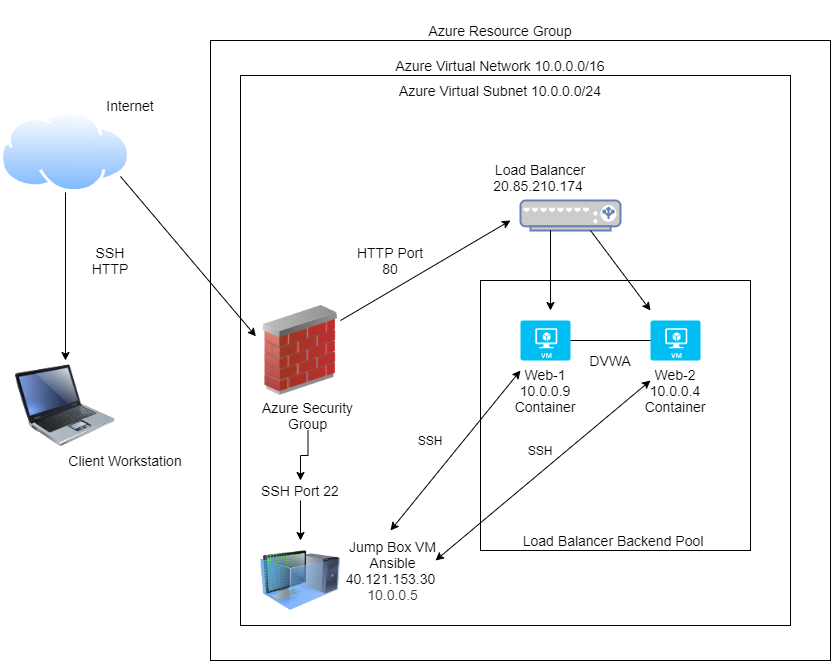

The diagram above was exported from draw.io. Its source (the exported page's mxGraphModel, read from the mxfile embedded in the PNG):
<mxGraphModel dx="1038" dy="546" grid="1" gridSize="10" guides="1" tooltips="1" connect="1" arrows="1" fold="1" page="1" pageScale="1" pageWidth="850" pageHeight="1100" math="0" shadow="0">
  <root>
    <mxCell id="0" />
    <mxCell id="1" parent="0" />
    <mxCell id="_vvXO8JkHWAq1JnP7viR-4" value="" style="edgeStyle=orthogonalEdgeStyle;rounded=0;orthogonalLoop=1;jettySize=auto;html=1;" parent="1" source="_vvXO8JkHWAq1JnP7viR-1" target="_vvXO8JkHWAq1JnP7viR-3" edge="1">
      <mxGeometry relative="1" as="geometry" />
    </mxCell>
    <mxCell id="_vvXO8JkHWAq1JnP7viR-1" value="" style="aspect=fixed;perimeter=ellipsePerimeter;html=1;align=center;shadow=0;dashed=0;spacingTop=3;image;image=img/lib/active_directory/internet_cloud.svg;" parent="1" vertex="1">
      <mxGeometry x="30" y="150" width="130" height="81.9" as="geometry" />
    </mxCell>
    <mxCell id="_vvXO8JkHWAq1JnP7viR-3" value="" style="image;html=1;image=img/lib/clip_art/computers/Laptop_128x128.png" parent="1" vertex="1">
      <mxGeometry x="45" y="400" width="100" height="90" as="geometry" />
    </mxCell>
    <mxCell id="_vvXO8JkHWAq1JnP7viR-5" value="&lt;font style=&quot;font-size: 14px&quot;&gt;Internet&lt;/font&gt;" style="text;html=1;strokeColor=none;fillColor=none;align=center;verticalAlign=middle;whiteSpace=wrap;rounded=0;" parent="1" vertex="1">
      <mxGeometry x="110" y="120" width="100" height="50" as="geometry" />
    </mxCell>
    <mxCell id="_vvXO8JkHWAq1JnP7viR-6" value="&lt;font style=&quot;font-size: 14px&quot;&gt;Client Workstation&lt;/font&gt;" style="text;html=1;strokeColor=none;fillColor=none;align=center;verticalAlign=middle;whiteSpace=wrap;rounded=0;" parent="1" vertex="1">
      <mxGeometry x="95" y="480" width="120" height="40" as="geometry" />
    </mxCell>
    <mxCell id="_vvXO8JkHWAq1JnP7viR-7" value="" style="whiteSpace=wrap;html=1;aspect=fixed;" parent="1" vertex="1">
      <mxGeometry x="240" y="80" width="620" height="620" as="geometry" />
    </mxCell>
    <mxCell id="_vvXO8JkHWAq1JnP7viR-8" value="&lt;font style=&quot;font-size: 14px&quot;&gt;SSH&lt;br&gt;HTTP&lt;/font&gt;" style="text;html=1;strokeColor=none;fillColor=none;align=center;verticalAlign=middle;whiteSpace=wrap;rounded=0;" parent="1" vertex="1">
      <mxGeometry x="120" y="250" width="40" height="100" as="geometry" />
    </mxCell>
    <mxCell id="_vvXO8JkHWAq1JnP7viR-10" value="" style="whiteSpace=wrap;html=1;aspect=fixed;" parent="1" vertex="1">
      <mxGeometry x="270" y="115" width="550" height="550" as="geometry" />
    </mxCell>
    <mxCell id="_vvXO8JkHWAq1JnP7viR-11" value="&lt;font style=&quot;font-size: 14px&quot;&gt;Azure Resource Group&lt;/font&gt;" style="text;html=1;strokeColor=none;fillColor=none;align=center;verticalAlign=middle;whiteSpace=wrap;rounded=0;" parent="1" vertex="1">
      <mxGeometry x="320" y="40" width="420" height="60" as="geometry" />
    </mxCell>
    <mxCell id="_vvXO8JkHWAq1JnP7viR-12" value="&lt;font style=&quot;font-size: 14px&quot;&gt;Azure Virtual Network 10.0.0.0/16&lt;/font&gt;" style="text;html=1;strokeColor=none;fillColor=none;align=center;verticalAlign=middle;whiteSpace=wrap;rounded=0;" parent="1" vertex="1">
      <mxGeometry x="400" y="95" width="260" height="20" as="geometry" />
    </mxCell>
    <mxCell id="_vvXO8JkHWAq1JnP7viR-13" value="&lt;font style=&quot;font-size: 14px&quot;&gt;Azure Virtual Subnet 10.0.0.0/24&lt;/font&gt;" style="text;html=1;strokeColor=none;fillColor=none;align=center;verticalAlign=middle;whiteSpace=wrap;rounded=0;" parent="1" vertex="1">
      <mxGeometry x="370" y="120" width="320" height="20" as="geometry" />
    </mxCell>
    <mxCell id="_vvXO8JkHWAq1JnP7viR-14" value="" style="image;html=1;image=img/lib/clip_art/networking/Firewall_02_128x128.png" parent="1" vertex="1">
      <mxGeometry x="280" y="345" width="100" height="90" as="geometry" />
    </mxCell>
    <mxCell id="_vvXO8JkHWAq1JnP7viR-22" value="" style="endArrow=classic;html=1;entryX=0.054;entryY=0.343;entryDx=0;entryDy=0;entryPerimeter=0;" parent="1" target="_vvXO8JkHWAq1JnP7viR-14" edge="1">
      <mxGeometry width="50" height="50" relative="1" as="geometry">
        <mxPoint x="150" y="215.95" as="sourcePoint" />
        <mxPoint x="300" y="390" as="targetPoint" />
      </mxGeometry>
    </mxCell>
    <mxCell id="_vvXO8JkHWAq1JnP7viR-38" value="" style="edgeStyle=orthogonalEdgeStyle;rounded=0;orthogonalLoop=1;jettySize=auto;html=1;" parent="1" source="_vvXO8JkHWAq1JnP7viR-24" target="_vvXO8JkHWAq1JnP7viR-32" edge="1">
      <mxGeometry relative="1" as="geometry" />
    </mxCell>
    <mxCell id="_vvXO8JkHWAq1JnP7viR-24" value="&lt;font style=&quot;font-size: 14px&quot;&gt;Azure Security Group&lt;/font&gt;" style="text;html=1;strokeColor=none;fillColor=none;align=center;verticalAlign=middle;whiteSpace=wrap;rounded=0;" parent="1" vertex="1">
      <mxGeometry x="285" y="440" width="105" height="30" as="geometry" />
    </mxCell>
    <mxCell id="_vvXO8JkHWAq1JnP7viR-25" value="" style="fontColor=#0066CC;verticalAlign=top;verticalLabelPosition=bottom;labelPosition=center;align=center;html=1;outlineConnect=0;fillColor=#CCCCCC;strokeColor=#6881B3;gradientColor=none;gradientDirection=north;strokeWidth=2;shape=mxgraph.networks.load_balancer;" parent="1" vertex="1">
      <mxGeometry x="550" y="240" width="100" height="30" as="geometry" />
    </mxCell>
    <mxCell id="_vvXO8JkHWAq1JnP7viR-26" value="" style="endArrow=classic;html=1;exitX=0.9;exitY=0.167;exitDx=0;exitDy=0;exitPerimeter=0;" parent="1" source="_vvXO8JkHWAq1JnP7viR-14" edge="1">
      <mxGeometry width="50" height="50" relative="1" as="geometry">
        <mxPoint x="400" y="370" as="sourcePoint" />
        <mxPoint x="540" y="260" as="targetPoint" />
        <Array as="points" />
      </mxGeometry>
    </mxCell>
    <mxCell id="_vvXO8JkHWAq1JnP7viR-27" value="&lt;font style=&quot;font-size: 14px&quot;&gt;HTTP Port 80&lt;/font&gt;" style="text;html=1;strokeColor=none;fillColor=none;align=center;verticalAlign=middle;whiteSpace=wrap;rounded=0;" parent="1" vertex="1">
      <mxGeometry x="380" y="290" width="80" height="20" as="geometry" />
    </mxCell>
    <mxCell id="_vvXO8JkHWAq1JnP7viR-28" value="&lt;font style=&quot;font-size: 14px&quot;&gt;Load Balancer 20.85.210.174&lt;span style=&quot;background-color: rgb(255 , 255 , 255)&quot;&gt;&amp;nbsp;&lt;/span&gt;&lt;br&gt;&amp;nbsp;&lt;/font&gt;" style="text;html=1;strokeColor=none;fillColor=none;align=center;verticalAlign=middle;whiteSpace=wrap;rounded=0;" parent="1" vertex="1">
      <mxGeometry x="500" y="200" width="140" height="50" as="geometry" />
    </mxCell>
    <mxCell id="_vvXO8JkHWAq1JnP7viR-31" value="" style="whiteSpace=wrap;html=1;aspect=fixed;gradientColor=none;" parent="1" vertex="1">
      <mxGeometry x="510" y="320" width="270" height="270" as="geometry" />
    </mxCell>
    <mxCell id="_vvXO8JkHWAq1JnP7viR-43" value="" style="edgeStyle=orthogonalEdgeStyle;rounded=0;orthogonalLoop=1;jettySize=auto;html=1;" parent="1" source="_vvXO8JkHWAq1JnP7viR-32" target="_vvXO8JkHWAq1JnP7viR-42" edge="1">
      <mxGeometry relative="1" as="geometry" />
    </mxCell>
    <mxCell id="_vvXO8JkHWAq1JnP7viR-32" value="&lt;font style=&quot;font-size: 14px&quot;&gt;SSH Port 22&lt;/font&gt;" style="text;html=1;strokeColor=none;fillColor=none;align=center;verticalAlign=middle;whiteSpace=wrap;rounded=0;" parent="1" vertex="1">
      <mxGeometry x="260" y="520" width="140" height="20" as="geometry" />
    </mxCell>
    <mxCell id="_vvXO8JkHWAq1JnP7viR-39" value="" style="verticalLabelPosition=bottom;html=1;verticalAlign=top;align=center;strokeColor=none;fillColor=#00BEF2;shape=mxgraph.azure.virtual_machine;" parent="1" vertex="1">
      <mxGeometry x="550" y="360" width="50" height="40" as="geometry" />
    </mxCell>
    <mxCell id="_vvXO8JkHWAq1JnP7viR-41" value="" style="verticalLabelPosition=bottom;html=1;verticalAlign=top;align=center;strokeColor=none;fillColor=#00BEF2;shape=mxgraph.azure.virtual_machine;" parent="1" vertex="1">
      <mxGeometry x="680" y="360" width="50" height="40" as="geometry" />
    </mxCell>
    <mxCell id="_vvXO8JkHWAq1JnP7viR-42" value="" style="image;html=1;image=img/lib/clip_art/computers/Virtual_Machine_128x128.png;gradientColor=none;" parent="1" vertex="1">
      <mxGeometry x="290" y="580" width="80" height="80" as="geometry" />
    </mxCell>
    <mxCell id="_vvXO8JkHWAq1JnP7viR-44" value="&lt;font style=&quot;font-size: 14px&quot;&gt;Jump Box VM Ansible 40.121.153.30&amp;nbsp;&lt;br&gt;&lt;span style=&quot;color: rgb(50 , 49 , 48) ; background-color: rgb(255 , 255 , 255)&quot;&gt;10.0.0.5&lt;/span&gt;&lt;/font&gt;" style="text;html=1;strokeColor=none;fillColor=none;align=center;verticalAlign=middle;whiteSpace=wrap;rounded=0;" parent="1" vertex="1">
      <mxGeometry x="380" y="580" width="85" height="60" as="geometry" />
    </mxCell>
    <mxCell id="XSY9on5JofDvSqF1-v6A-2" value="" style="endArrow=classic;html=1;" edge="1" parent="1">
      <mxGeometry width="50" height="50" relative="1" as="geometry">
        <mxPoint x="580" y="270" as="sourcePoint" />
        <mxPoint x="580" y="350" as="targetPoint" />
      </mxGeometry>
    </mxCell>
    <mxCell id="XSY9on5JofDvSqF1-v6A-3" value="" style="endArrow=classic;html=1;" edge="1" parent="1">
      <mxGeometry width="50" height="50" relative="1" as="geometry">
        <mxPoint x="620" y="270" as="sourcePoint" />
        <mxPoint x="680" y="350" as="targetPoint" />
      </mxGeometry>
    </mxCell>
    <mxCell id="XSY9on5JofDvSqF1-v6A-5" value="&lt;font style=&quot;font-size: 14px&quot;&gt;Web-1&lt;br&gt;10.0.0.9 Container&lt;/font&gt;" style="text;html=1;strokeColor=none;fillColor=none;align=center;verticalAlign=middle;whiteSpace=wrap;rounded=0;" vertex="1" parent="1">
      <mxGeometry x="555" y="420" width="40" height="20" as="geometry" />
    </mxCell>
    <mxCell id="XSY9on5JofDvSqF1-v6A-6" value="&lt;font style=&quot;font-size: 14px&quot;&gt;Web-2&lt;br&gt;10.0.0.4 Container&lt;/font&gt;" style="text;html=1;strokeColor=none;fillColor=none;align=center;verticalAlign=middle;whiteSpace=wrap;rounded=0;" vertex="1" parent="1">
      <mxGeometry x="685" y="420" width="40" height="20" as="geometry" />
    </mxCell>
    <mxCell id="XSY9on5JofDvSqF1-v6A-17" value="" style="endArrow=classic;startArrow=classic;html=1;" edge="1" parent="1">
      <mxGeometry width="50" height="50" relative="1" as="geometry">
        <mxPoint x="420" y="570" as="sourcePoint" />
        <mxPoint x="550" y="410" as="targetPoint" />
      </mxGeometry>
    </mxCell>
    <mxCell id="XSY9on5JofDvSqF1-v6A-18" value="" style="endArrow=classic;startArrow=classic;html=1;" edge="1" parent="1">
      <mxGeometry width="50" height="50" relative="1" as="geometry">
        <mxPoint x="465" y="600" as="sourcePoint" />
        <mxPoint x="680" y="420" as="targetPoint" />
      </mxGeometry>
    </mxCell>
    <mxCell id="XSY9on5JofDvSqF1-v6A-21" value="" style="endArrow=none;html=1;entryX=0;entryY=0.5;entryDx=0;entryDy=0;entryPerimeter=0;exitX=1;exitY=0.5;exitDx=0;exitDy=0;exitPerimeter=0;" edge="1" parent="1" source="_vvXO8JkHWAq1JnP7viR-39" target="_vvXO8JkHWAq1JnP7viR-41">
      <mxGeometry width="50" height="50" relative="1" as="geometry">
        <mxPoint x="610" y="405" as="sourcePoint" />
        <mxPoint x="660" y="355" as="targetPoint" />
      </mxGeometry>
    </mxCell>
    <mxCell id="XSY9on5JofDvSqF1-v6A-22" value="&lt;font style=&quot;font-size: 14px&quot;&gt;Load Balancer Backend Pool&amp;nbsp;&lt;/font&gt;" style="text;html=1;strokeColor=none;fillColor=none;align=center;verticalAlign=middle;whiteSpace=wrap;rounded=0;" vertex="1" parent="1">
      <mxGeometry x="540" y="570" width="210" height="20" as="geometry" />
    </mxCell>
    <mxCell id="XSY9on5JofDvSqF1-v6A-23" value="SSH" style="text;html=1;strokeColor=none;fillColor=none;align=center;verticalAlign=middle;whiteSpace=wrap;rounded=0;" vertex="1" parent="1">
      <mxGeometry x="440" y="470" width="40" height="20" as="geometry" />
    </mxCell>
    <mxCell id="XSY9on5JofDvSqF1-v6A-24" value="SSH" style="text;html=1;strokeColor=none;fillColor=none;align=center;verticalAlign=middle;whiteSpace=wrap;rounded=0;" vertex="1" parent="1">
      <mxGeometry x="550" y="480" width="40" height="20" as="geometry" />
    </mxCell>
    <mxCell id="XSY9on5JofDvSqF1-v6A-25" value="&lt;font style=&quot;font-size: 14px&quot;&gt;DVWA&lt;/font&gt;" style="text;html=1;strokeColor=none;fillColor=none;align=center;verticalAlign=middle;whiteSpace=wrap;rounded=0;" vertex="1" parent="1">
      <mxGeometry x="620" y="390" width="40" height="20" as="geometry" />
    </mxCell>
  </root>
</mxGraphModel>